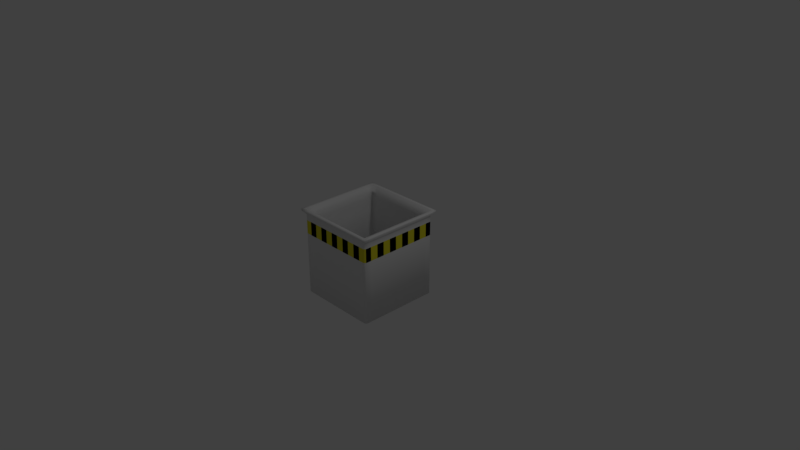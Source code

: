 # Source: pit.blend  (saved by Blender 2.79.0; exported with 4.5.12 LTS)
import bpy
from mathutils import Matrix  # noqa: F401  (used for matrix-valued properties, if any)

bpy.ops.wm.read_factory_settings(use_empty=True)
scene = bpy.context.scene
scene.name = 'Scene'

# ---- collections
col_collection_1 = bpy.data.collections.new('Collection 1'); scene.collection.children.link(col_collection_1)

# ---- materials (node trees are filled in below, after node groups)
mat_yellow = bpy.data.materials.new('Yellow')
mat_yellow.alpha_threshold = 0.0
mat_yellow.use_transparent_shadow = False
mat_yellow.diffuse_color = (0.7991, 0.7329, 0.03068, 1.0)
mat_yellow.roughness = 0.5
mat_black = bpy.data.materials.new('Black')
mat_black.alpha_threshold = 0.0
mat_black.use_transparent_shadow = False
mat_black.diffuse_color = (0.0, 0.0, 0.0, 1.0)
mat_black.roughness = 0.5
mat_metal = bpy.data.materials.new('Metal')
mat_metal.alpha_threshold = 0.0
mat_metal.use_transparent_shadow = False
mat_metal.diffuse_color = (0.7991, 0.7991, 0.7991, 1.0)
mat_metal.roughness = 0.5
mat_metal.specular_intensity = 0.5692

# ---- material node trees

# ---- world
world_world = bpy.data.worlds.new('World'); scene.world = world_world
world_world.color = (0.05088, 0.05088, 0.05088)
world_world.use_sun_shadow = False
world_world.sun_shadow_jitter_overblur = 0.0
world_world.cycles.sampling_method = 'MANUAL'

# ---- cameras
cam_camera = bpy.data.cameras.new('Camera')
cam_camera.clip_end = 100.0
cam_camera.lens = 35.0
cam_camera.sensor_width = 32.0
cam_camera.sensor_height = 18.0
cam_camera.ortho_scale = 7.314
cam_camera.dof.focus_distance = 0.0
cam_camera.dof.aperture_fstop = 128.0

# ---- lights
light_lamp = bpy.data.lights.new('Lamp', 'POINT')
light_lamp.transmission_factor = 0.0
light_lamp.cutoff_distance = 30.0
light_lamp.energy = 100.0
light_lamp.shadow_buffer_clip_start = 1.001
light_lamp.shadow_soft_size = 0.1
light_lamp.shadow_maximum_resolution = 0.006
light_lamp.use_absolute_resolution = True

# ---- meshes
me_cube_001 = bpy.data.meshes.new('Cube.001')
me_cube_001.from_pydata([(-0.9, -0.9, 1.0), (-0.9, 0.9, 1.0), (0.9, 0.9, 1.0), (0.9, -0.9, 1.0), (-0.9, -0.9, -1.0), (0.9, -0.9, -1.0), (0.9, 0.9, -1.0), (-0.9, 0.9, -1.0), (-0.9922, -0.9922, 1.124), (-0.9922, 0.9922, 1.124), (0.9922, 0.9922, 1.124), (0.9922, -0.9922, 1.124), (0.9, -0.9, 0.8556), (0.9, -0.9, 0.5204), (0.9, 0.9, 0.8556), (0.9, 0.9, 0.5204), (-0.9, 0.9, 0.8556), (-0.9, 0.9, 0.5204), (-0.9, -0.9, 0.8556), (-0.9, -0.9, 0.5204), (1.0, -0.8182, -1.0), (1.0, -0.6364, -1.0), (1.0, -0.4545, -1.0), (1.0, -0.2727, -1.0), (1.0, -0.09091, -1.0), (1.0, 0.09091, -1.0), (1.0, 0.2727, -1.0), (1.0, 0.4545, -1.0), (1.0, 0.6364, -1.0), (1.0, 0.8182, -1.0), (1.0, 0.8182, 1.0), (1.0, 0.6364, 1.0), (1.0, 0.4545, 1.0), (1.0, 0.2727, 1.0), (1.0, 0.09091, 1.0), (1.0, -0.09091, 1.0), (1.0, -0.2727, 1.0), (1.0, -0.4545, 1.0), (1.0, -0.6364, 1.0), (1.0, -0.8182, 1.0), (0.9, 0.7364, 1.0), (0.9, 0.5727, 1.0), (0.9, 0.4091, 1.0), (0.9, 0.2455, 1.0), (0.9, 0.08182, 1.0), (0.9, -0.08182, 1.0), (0.9, -0.2455, 1.0), (0.9, -0.4091, 1.0), (0.9, -0.5727, 1.0), (0.9, -0.7364, 1.0), (0.9, -0.7364, -1.0), (0.9, -0.5727, -1.0), (0.9, -0.4091, -1.0), (0.9, -0.2455, -1.0), (0.9, -0.08182, -1.0), (0.9, 0.08182, -1.0), (0.9, 0.2455, -1.0), (0.9, 0.4091, -1.0), (0.9, 0.5727, -1.0), (0.9, 0.7364, -1.0), (0.9922, 0.8118, 1.124), (0.9922, 0.6314, 1.124), (0.9922, 0.451, 1.124), (0.9922, 0.2706, 1.124), (0.9922, 0.0902, 1.124), (0.9922, -0.0902, 1.124), (0.9922, -0.2706, 1.124), (0.9922, -0.451, 1.124), (0.9922, -0.6314, 1.124), (0.9922, -0.8118, 1.124), (0.9, -0.7364, 0.8556), (0.9, -0.5727, 0.8556), (0.9, -0.4091, 0.8556), (0.9, -0.2455, 0.8556), (0.9, -0.08182, 0.8556), (0.9, 0.08182, 0.8556), (0.9, 0.2455, 0.8556), (0.9, 0.4091, 0.8556), (0.9, 0.5727, 0.8556), (0.9, 0.7364, 0.8556), (0.9, 0.7364, 0.5204), (0.9, 0.5727, 0.5204), (0.9, 0.4091, 0.5204), (0.9, 0.2455, 0.5204), (0.9, 0.08182, 0.5204), (0.9, -0.08182, 0.5204), (0.9, -0.2455, 0.5204), (0.9, -0.4091, 0.5204), (0.9, -0.5727, 0.5204), (0.9, -0.7364, 0.5204), (1.0, -0.8182, 0.8556), (1.0, -0.6364, 0.8556), (1.0, -0.4545, 0.8556), (1.0, -0.2727, 0.8556), (1.0, -0.09091, 0.8556), (1.0, 0.09091, 0.8556), (1.0, 0.2727, 0.8556), (1.0, 0.4545, 0.8556), (1.0, 0.6364, 0.8556), (1.0, 0.8182, 0.8556), (1.0, 0.8182, 0.5204), (1.0, 0.6364, 0.5204), (1.0, 0.4545, 0.5204), (1.0, 0.2727, 0.5204), (1.0, 0.09091, 0.5204), (1.0, -0.09091, 0.5204), (1.0, -0.2727, 0.5204), (1.0, -0.4545, 0.5204), (1.0, -0.6364, 0.5204), (1.0, -0.8182, 0.5204), (-0.8182, -1.0, -1.0), (-0.6364, -1.0, -1.0), (-0.4545, -1.0, -1.0), (-0.2727, -1.0, -1.0), (-0.09091, -1.0, -1.0), (0.09091, -1.0, -1.0), (0.2727, -1.0, -1.0), (0.4545, -1.0, -1.0), (0.6364, -1.0, -1.0), (0.8182, -1.0, -1.0), (0.8182, -1.0, 1.0), (0.6364, -1.0, 1.0), (0.4545, -1.0, 1.0), (0.2727, -1.0, 1.0), (0.09091, -1.0, 1.0), (-0.09091, -1.0, 1.0), (-0.2727, -1.0, 1.0), (-0.4545, -1.0, 1.0), (-0.6364, -1.0, 1.0), (-0.8182, -1.0, 1.0), (0.7364, -0.9, 1.0), (0.5727, -0.9, 1.0), (0.4091, -0.9, 1.0), (0.2455, -0.9, 1.0), (0.08182, -0.9, 1.0), (-0.08182, -0.9, 1.0), (-0.2455, -0.9, 1.0), (-0.4091, -0.9, 1.0), (-0.5727, -0.9, 1.0), (-0.7364, -0.9, 1.0), (-0.7364, -0.9, -1.0), (-0.5727, -0.9, -1.0), (-0.4091, -0.9, -1.0), (-0.2455, -0.9, -1.0), (-0.08182, -0.9, -1.0), (0.08182, -0.9, -1.0), (0.2455, -0.9, -1.0), (0.4091, -0.9, -1.0), (0.5727, -0.9, -1.0), (0.7364, -0.9, -1.0), (0.8118, -0.9922, 1.124), (0.6314, -0.9922, 1.124), (0.451, -0.9922, 1.124), (0.2706, -0.9922, 1.124), (0.0902, -0.9922, 1.124), (-0.0902, -0.9922, 1.124), (-0.2706, -0.9922, 1.124), (-0.451, -0.9922, 1.124), (-0.6314, -0.9922, 1.124), (-0.8118, -0.9922, 1.124), (0.8182, -1.0, 0.8556), (0.6364, -1.0, 0.8556), (0.4545, -1.0, 0.8556), (0.2727, -1.0, 0.8556), (0.09091, -1.0, 0.8556), (-0.09091, -1.0, 0.8556), (-0.2727, -1.0, 0.8556), (-0.4545, -1.0, 0.8556), (-0.6364, -1.0, 0.8556), (-0.8182, -1.0, 0.8556), (0.8182, -1.0, 0.5204), (0.6364, -1.0, 0.5204), (0.4545, -1.0, 0.5204), (0.2727, -1.0, 0.5204), (0.09091, -1.0, 0.5204), (-0.09091, -1.0, 0.5204), (-0.2727, -1.0, 0.5204), (-0.4545, -1.0, 0.5204), (-0.6364, -1.0, 0.5204), (-0.8182, -1.0, 0.5204), (0.7364, -0.9, 0.8556), (0.5727, -0.9, 0.8556), (0.4091, -0.9, 0.8556), (0.2455, -0.9, 0.8556), (0.08182, -0.9, 0.8556), (-0.08182, -0.9, 0.8556), (-0.2455, -0.9, 0.8556), (-0.4091, -0.9, 0.8556), (-0.5727, -0.9, 0.8556), (-0.7364, -0.9, 0.8556), (0.7364, -0.9, 0.5204), (0.5727, -0.9, 0.5204), (0.4091, -0.9, 0.5204), (0.2455, -0.9, 0.5204), (0.08182, -0.9, 0.5204), (-0.08182, -0.9, 0.5204), (-0.2455, -0.9, 0.5204), (-0.4091, -0.9, 0.5204), (-0.5727, -0.9, 0.5204), (-0.7364, -0.9, 0.5204), (-1.0, 0.8182, -1.0), (-1.0, 0.6364, -1.0), (-1.0, 0.4545, -1.0), (-1.0, 0.2727, -1.0), (-1.0, 0.09091, -1.0), (-1.0, -0.09091, -1.0), (-1.0, -0.2727, -1.0), (-1.0, -0.4545, -1.0), (-1.0, -0.6364, -1.0), (-1.0, -0.8182, -1.0), (-1.0, -0.8182, 1.0), (-1.0, -0.6364, 1.0), (-1.0, -0.4545, 1.0), (-1.0, -0.2727, 1.0), (-1.0, -0.09091, 1.0), (-1.0, 0.09091, 1.0), (-1.0, 0.2727, 1.0), (-1.0, 0.4545, 1.0), (-1.0, 0.6364, 1.0), (-1.0, 0.8182, 1.0), (-0.9, -0.7364, 1.0), (-0.9, -0.5727, 1.0), (-0.9, -0.4091, 1.0), (-0.9, -0.2455, 1.0), (-0.9, -0.08182, 1.0), (-0.9, 0.08182, 1.0), (-0.9, 0.2455, 1.0), (-0.9, 0.4091, 1.0), (-0.9, 0.5727, 1.0), (-0.9, 0.7364, 1.0), (-0.9, 0.7364, -1.0), (-0.9, 0.5727, -1.0), (-0.9, 0.4091, -1.0), (-0.9, 0.2455, -1.0), (-0.9, 0.08182, -1.0), (-0.9, -0.08182, -1.0), (-0.9, -0.2455, -1.0), (-0.9, -0.4091, -1.0), (-0.9, -0.5727, -1.0), (-0.9, -0.7364, -1.0), (-0.9922, -0.8118, 1.124), (-0.9922, -0.6314, 1.124), (-0.9922, -0.451, 1.124), (-0.9922, -0.2706, 1.124), (-0.9922, -0.0902, 1.124), (-0.9922, 0.0902, 1.124), (-0.9922, 0.2706, 1.124), (-0.9922, 0.451, 1.124), (-0.9922, 0.6314, 1.124), (-0.9922, 0.8118, 1.124), (-0.9, -0.7364, 0.8556), (-0.9, -0.5727, 0.8556), (-0.9, -0.4091, 0.8556), (-0.9, -0.2455, 0.8556), (-0.9, -0.08182, 0.8556), (-0.9, 0.08182, 0.8556), (-0.9, 0.2455, 0.8556), (-0.9, 0.4091, 0.8556), (-0.9, 0.5727, 0.8556), (-0.9, 0.7364, 0.8556), (-0.9, 0.7364, 0.5204), (-0.9, 0.5727, 0.5204), (-0.9, 0.4091, 0.5204), (-0.9, 0.2455, 0.5204), (-0.9, 0.08182, 0.5204), (-0.9, -0.08182, 0.5204), (-0.9, -0.2455, 0.5204), (-0.9, -0.4091, 0.5204), (-0.9, -0.5727, 0.5204), (-0.9, -0.7364, 0.5204), (-1.0, -0.8182, 0.8556), (-1.0, -0.6364, 0.8556), (-1.0, -0.4545, 0.8556), (-1.0, -0.2727, 0.8556), (-1.0, -0.09091, 0.8556), (-1.0, 0.09091, 0.8556), (-1.0, 0.2727, 0.8556), (-1.0, 0.4545, 0.8556), (-1.0, 0.6364, 0.8556), (-1.0, 0.8182, 0.8556), (-1.0, 0.8182, 0.5204), (-1.0, 0.6364, 0.5204), (-1.0, 0.4545, 0.5204), (-1.0, 0.2727, 0.5204), (-1.0, 0.09091, 0.5204), (-1.0, -0.09091, 0.5204), (-1.0, -0.2727, 0.5204), (-1.0, -0.4545, 0.5204), (-1.0, -0.6364, 0.5204), (-1.0, -0.8182, 0.5204), (0.8182, 1.0, -1.0), (0.6364, 1.0, -1.0), (0.4545, 1.0, -1.0), (0.2727, 1.0, -1.0), (0.09091, 1.0, -1.0), (-0.09091, 1.0, -1.0), (-0.2727, 1.0, -1.0), (-0.4545, 1.0, -1.0), (-0.6364, 1.0, -1.0), (-0.8182, 1.0, -1.0), (-0.8182, 1.0, 1.0), (-0.6364, 1.0, 1.0), (-0.4545, 1.0, 1.0), (-0.2727, 1.0, 1.0), (-0.09091, 1.0, 1.0), (0.09091, 1.0, 1.0), (0.2727, 1.0, 1.0), (0.4545, 1.0, 1.0), (0.6364, 1.0, 1.0), (0.8182, 1.0, 1.0), (-0.7364, 0.9, 1.0), (-0.5727, 0.9, 1.0), (-0.4091, 0.9, 1.0), (-0.2455, 0.9, 1.0), (-0.08182, 0.9, 1.0), (0.08182, 0.9, 1.0), (0.2455, 0.9, 1.0), (0.4091, 0.9, 1.0), (0.5727, 0.9, 1.0), (0.7364, 0.9, 1.0), (0.7364, 0.9, -1.0), (0.5727, 0.9, -1.0), (0.4091, 0.9, -1.0), (0.2455, 0.9, -1.0), (0.08182, 0.9, -1.0), (-0.08182, 0.9, -1.0), (-0.2455, 0.9, -1.0), (-0.4091, 0.9, -1.0), (-0.5727, 0.9, -1.0), (-0.7364, 0.9, -1.0), (-0.8118, 0.9922, 1.124), (-0.6314, 0.9922, 1.124), (-0.451, 0.9922, 1.124), (-0.2706, 0.9922, 1.124), (-0.0902, 0.9922, 1.124), (0.0902, 0.9922, 1.124), (0.2706, 0.9922, 1.124), (0.451, 0.9922, 1.124), (0.6314, 0.9922, 1.124), (0.8118, 0.9922, 1.124), (0.7364, 0.9, 0.8556), (0.5727, 0.9, 0.8556), (0.4091, 0.9, 0.8556), (0.2455, 0.9, 0.8556), (0.08182, 0.9, 0.8556), (-0.08182, 0.9, 0.8556), (-0.2455, 0.9, 0.8556), (-0.4091, 0.9, 0.8556), (-0.5727, 0.9, 0.8556), (-0.7364, 0.9, 0.8556), (-0.7364, 0.9, 0.5204), (-0.5727, 0.9, 0.5204), (-0.4091, 0.9, 0.5204), (-0.2455, 0.9, 0.5204), (-0.08182, 0.9, 0.5204), (0.08182, 0.9, 0.5204), (0.2455, 0.9, 0.5204), (0.4091, 0.9, 0.5204), (0.5727, 0.9, 0.5204), (0.7364, 0.9, 0.5204), (0.8182, 1.0, 0.8556), (0.6364, 1.0, 0.8556), (0.4545, 1.0, 0.8556), (0.2727, 1.0, 0.8556), (0.09091, 1.0, 0.8556), (-0.09091, 1.0, 0.8556), (-0.2727, 1.0, 0.8556), (-0.4545, 1.0, 0.8556), (-0.6364, 1.0, 0.8556), (-0.8182, 1.0, 0.8556), (0.8182, 1.0, 0.5204), (0.6364, 1.0, 0.5204), (0.4545, 1.0, 0.5204), (0.2727, 1.0, 0.5204), (0.09091, 1.0, 0.5204), (-0.09091, 1.0, 0.5204), (-0.2727, 1.0, 0.5204), (-0.4545, 1.0, 0.5204), (-0.6364, 1.0, 0.5204), (-0.8182, 1.0, 0.5204), (-0.9614, -1.0, -1.0), (-1.0, -0.9614, -1.0), (-0.9747, -0.9747, -1.0), (-0.9614, -1.0, 1.0), (-1.0, -0.9614, 1.0), (-1.0, 0.9614, -1.0), (-0.9614, 1.0, -1.0), (-0.9747, 0.9747, -1.0), (-0.9614, 1.0, 1.0), (-1.0, 0.9614, 1.0), (1.0, -0.9614, -1.0), (0.9614, -1.0, -1.0), (0.9747, -0.9747, -1.0), (0.9614, -1.0, 1.0), (1.0, -0.9614, 1.0), (0.9614, 1.0, -1.0), (1.0, 0.9614, -1.0), (0.9747, 0.9747, -1.0), (1.0, 0.9614, 1.0), (0.9614, 1.0, 1.0), (-1.041, -1.08, 1.096), (-1.067, -1.067, 1.124), (-1.08, -1.041, 1.096), (-1.08, 1.041, 1.096), (-1.067, 1.067, 1.124), (-1.041, 1.08, 1.096), (1.041, 1.08, 1.096), (1.067, 1.067, 1.124), (1.08, 1.041, 1.096), (1.08, -1.041, 1.096), (1.067, -1.067, 1.124), (1.041, -1.08, 1.096), (-0.9614, 1.0, 0.8556), (-1.0, 0.9614, 0.8556), (-1.0, 0.9614, 0.5204), (-0.9614, 1.0, 0.5204), (1.0, 0.9614, 0.8556), (0.9614, 1.0, 0.8556), (0.9614, 1.0, 0.5204), (1.0, 0.9614, 0.5204), (0.9614, -1.0, 0.8556), (1.0, -0.9614, 0.8556), (1.0, -0.9614, 0.5204), (0.9614, -1.0, 0.5204), (-0.9614, -1.0, 0.5204), (-1.0, -0.9614, 0.5204), (-1.0, -0.9614, 0.8556), (-0.9614, -1.0, 0.8556), (1.067, 0.8726, 1.124), (1.08, 0.8833, 1.096), (1.067, 0.6787, 1.124), (1.08, 0.687, 1.096), (1.067, 0.4848, 1.124), (1.08, 0.4907, 1.096), (1.067, 0.2909, 1.124), (1.08, 0.2944, 1.096), (1.067, 0.09696, 1.124), (1.08, 0.09814, 1.096), (1.067, -0.09696, 1.124), (1.08, -0.09814, 1.096), (1.067, -0.2909, 1.124), (1.08, -0.2944, 1.096), (1.067, -0.4848, 1.124), (1.08, -0.4907, 1.096), (1.067, -0.6787, 1.124), (1.08, -0.687, 1.096), (1.08, -0.8833, 1.096), (1.067, -0.8726, 1.124), (0.8726, -1.067, 1.124), (0.8833, -1.08, 1.096), (0.6787, -1.067, 1.124), (0.687, -1.08, 1.096), (0.4848, -1.067, 1.124), (0.4907, -1.08, 1.096), (0.2909, -1.067, 1.124), (0.2944, -1.08, 1.096), (0.09696, -1.067, 1.124), (0.09814, -1.08, 1.096), (-0.09696, -1.067, 1.124), (-0.09814, -1.08, 1.096), (-0.2909, -1.067, 1.124), (-0.2944, -1.08, 1.096), (-0.4848, -1.067, 1.124), (-0.4907, -1.08, 1.096), (-0.6787, -1.067, 1.124), (-0.687, -1.08, 1.096), (-0.8833, -1.08, 1.096), (-0.8726, -1.067, 1.124), (-1.067, -0.8726, 1.124), (-1.08, -0.8833, 1.096), (-1.067, -0.6787, 1.124), (-1.08, -0.687, 1.096), (-1.067, -0.4848, 1.124), (-1.08, -0.4907, 1.096), (-1.067, -0.2909, 1.124), (-1.08, -0.2944, 1.096), (-1.067, -0.09696, 1.124), (-1.08, -0.09814, 1.096), (-1.067, 0.09696, 1.124), (-1.08, 0.09814, 1.096), (-1.067, 0.2909, 1.124), (-1.08, 0.2944, 1.096), (-1.067, 0.4848, 1.124), (-1.08, 0.4907, 1.096), (-1.067, 0.6787, 1.124), (-1.08, 0.687, 1.096), (-1.08, 0.8833, 1.096), (-1.067, 0.8726, 1.124), (-0.8726, 1.067, 1.124), (-0.8833, 1.08, 1.096), (-0.6787, 1.067, 1.124), (-0.687, 1.08, 1.096), (-0.4848, 1.067, 1.124), (-0.4907, 1.08, 1.096), (-0.2909, 1.067, 1.124), (-0.2944, 1.08, 1.096), (-0.09696, 1.067, 1.124), (-0.09814, 1.08, 1.096), (0.09696, 1.067, 1.124), (0.09814, 1.08, 1.096), (0.2909, 1.067, 1.124), (0.2944, 1.08, 1.096), (0.4848, 1.067, 1.124), (0.4907, 1.08, 1.096), (0.6787, 1.067, 1.124), (0.687, 1.08, 1.096), (0.8833, 1.08, 1.096), (0.8726, 1.067, 1.124)], [], [(389, 219, 486, 403), (399, 309, 506, 406), (394, 39, 446, 409), (4, 382, 381, 209, 239), (290, 370, 418, 395), (139, 0, 8, 159), (20, 109, 422, 390), (417, 360, 309, 399), (229, 1, 9, 249), (49, 3, 11, 69), (229, 259, 16, 1), (200, 280, 414, 385), (50, 20, 390, 392, 5), (319, 340, 14, 2), (49, 70, 12, 3), (139, 189, 18, 0), (410, 447, 69, 11), (404, 487, 249, 9), (414, 280, 279, 413), (407, 507, 339, 10), (319, 2, 10, 339), (386, 415, 379, 299), (421, 90, 39, 394), (413, 279, 219, 389), (349, 16, 17, 350), (350, 17, 7, 329), (383, 129, 466, 400), (250, 18, 19, 269), (269, 19, 4, 239), (31, 30, 429, 431), (169, 129, 383, 427), (79, 14, 15, 80), (80, 15, 6, 59), (418, 370, 360, 417), (391, 423, 170, 119), (180, 12, 13, 190), (190, 13, 5, 149), (160, 170, 423, 420), (401, 467, 159, 8), (420, 393, 120, 160), (90, 91, 38, 39), (91, 92, 37, 38), (92, 93, 36, 37), (93, 94, 35, 36), (94, 95, 34, 35), (95, 96, 33, 34), (96, 97, 32, 33), (97, 98, 31, 32), (98, 99, 30, 31), (427, 424, 179, 169), (109, 108, 91, 90), (108, 107, 92, 91), (107, 106, 93, 92), (106, 105, 94, 93), (105, 104, 95, 94), (104, 103, 96, 95), (103, 102, 97, 96), (102, 101, 98, 97), (101, 100, 99, 98), (13, 89, 50, 5), (89, 88, 51, 50), (88, 87, 52, 51), (87, 86, 53, 52), (86, 85, 54, 53), (85, 84, 55, 54), (84, 83, 56, 55), (83, 82, 57, 56), (82, 81, 58, 57), (81, 80, 59, 58), (12, 70, 89, 13), (70, 71, 88, 89), (71, 72, 87, 88), (72, 73, 86, 87), (73, 74, 85, 86), (74, 75, 84, 85), (75, 76, 83, 84), (76, 77, 82, 83), (77, 78, 81, 82), (78, 79, 80, 81), (448, 410, 11, 150), (450, 448, 150, 151), (39, 38, 445, 446), (38, 37, 443, 445), (37, 36, 441, 443), (36, 35, 439, 441), (35, 34, 437, 439), (34, 33, 435, 437), (33, 32, 433, 435), (32, 31, 431, 433), (2, 14, 79, 40), (40, 79, 78, 41), (41, 78, 77, 42), (42, 77, 76, 43), (43, 76, 75, 44), (44, 75, 74, 45), (45, 74, 73, 46), (46, 73, 72, 47), (47, 72, 71, 48), (48, 71, 70, 49), (2, 40, 60, 10), (40, 41, 61, 60), (41, 42, 62, 61), (42, 43, 63, 62), (43, 44, 64, 63), (44, 45, 65, 64), (45, 46, 66, 65), (46, 47, 67, 66), (47, 48, 68, 67), (48, 49, 69, 68), (120, 393, 411, 449), (447, 444, 68, 69), (444, 442, 67, 68), (442, 440, 66, 67), (440, 438, 65, 66), (438, 436, 64, 65), (436, 434, 63, 64), (434, 432, 62, 63), (432, 430, 61, 62), (430, 428, 60, 61), (290, 395, 397, 6, 320), (59, 29, 28, 58), (58, 28, 27, 57), (57, 27, 26, 56), (56, 26, 25, 55), (55, 25, 24, 54), (54, 24, 23, 53), (53, 23, 22, 52), (52, 22, 21, 51), (51, 21, 20, 50), (6, 397, 396, 29, 59), (29, 100, 101, 28), (28, 101, 102, 27), (27, 102, 103, 26), (26, 103, 104, 25), (25, 104, 105, 24), (24, 105, 106, 23), (23, 106, 107, 22), (22, 107, 108, 21), (21, 108, 109, 20), (422, 109, 90, 421), (289, 425, 426, 270), (169, 179, 178, 168), (168, 178, 177, 167), (167, 177, 176, 166), (166, 176, 175, 165), (165, 175, 174, 164), (164, 174, 173, 163), (163, 173, 172, 162), (162, 172, 171, 161), (161, 171, 170, 160), (19, 199, 140, 4), (199, 198, 141, 140), (198, 197, 142, 141), (197, 196, 143, 142), (196, 195, 144, 143), (195, 194, 145, 144), (194, 193, 146, 145), (193, 192, 147, 146), (192, 191, 148, 147), (191, 190, 149, 148), (18, 189, 199, 19), (189, 188, 198, 199), (188, 187, 197, 198), (187, 186, 196, 197), (186, 185, 195, 196), (185, 184, 194, 195), (184, 183, 193, 194), (183, 182, 192, 193), (182, 181, 191, 192), (181, 180, 190, 191), (396, 419, 100, 29), (160, 120, 121, 161), (161, 121, 122, 162), (162, 122, 123, 163), (163, 123, 124, 164), (164, 124, 125, 165), (165, 125, 126, 166), (166, 126, 127, 167), (167, 127, 128, 168), (168, 128, 129, 169), (210, 384, 402, 469), (470, 468, 240, 241), (467, 464, 158, 159), (464, 462, 157, 158), (462, 460, 156, 157), (460, 458, 155, 156), (458, 456, 154, 155), (456, 454, 153, 154), (454, 452, 152, 153), (452, 450, 151, 152), (468, 401, 8, 240), (129, 128, 465, 466), (128, 127, 463, 465), (127, 126, 461, 463), (126, 125, 459, 461), (125, 124, 457, 459), (124, 123, 455, 457), (123, 122, 453, 455), (122, 121, 451, 453), (121, 120, 449, 451), (3, 12, 180, 130), (130, 180, 181, 131), (131, 181, 182, 132), (132, 182, 183, 133), (133, 183, 184, 134), (134, 184, 185, 135), (135, 185, 186, 136), (136, 186, 187, 137), (137, 187, 188, 138), (138, 188, 189, 139), (270, 426, 384, 210), (110, 140, 141, 111), (111, 141, 142, 112), (112, 142, 143, 113), (113, 143, 144, 114), (114, 144, 145, 115), (115, 145, 146, 116), (116, 146, 147, 117), (117, 147, 148, 118), (118, 148, 149, 119), (3, 130, 150, 11), (130, 131, 151, 150), (131, 132, 152, 151), (132, 133, 153, 152), (133, 134, 154, 153), (134, 135, 155, 154), (135, 136, 156, 155), (136, 137, 157, 156), (137, 138, 158, 157), (138, 139, 159, 158), (119, 149, 5, 392, 391), (119, 170, 171, 118), (118, 171, 172, 117), (117, 172, 173, 116), (116, 173, 174, 115), (115, 174, 175, 114), (114, 175, 176, 113), (113, 176, 177, 112), (112, 177, 178, 111), (111, 178, 179, 110), (369, 412, 388, 300), (279, 278, 218, 219), (278, 277, 217, 218), (277, 276, 216, 217), (276, 275, 215, 216), (275, 274, 214, 215), (274, 273, 213, 214), (273, 272, 212, 213), (272, 271, 211, 212), (271, 270, 210, 211), (379, 415, 412, 369), (280, 281, 278, 279), (281, 282, 277, 278), (282, 283, 276, 277), (283, 284, 275, 276), (284, 285, 274, 275), (285, 286, 273, 274), (286, 287, 272, 273), (287, 288, 271, 272), (288, 289, 270, 271), (17, 260, 230, 7), (260, 261, 231, 230), (261, 262, 232, 231), (262, 263, 233, 232), (263, 264, 234, 233), (264, 265, 235, 234), (265, 266, 236, 235), (266, 267, 237, 236), (267, 268, 238, 237), (268, 269, 239, 238), (16, 259, 260, 17), (259, 258, 261, 260), (258, 257, 262, 261), (257, 256, 263, 262), (256, 255, 264, 263), (255, 254, 265, 264), (254, 253, 266, 265), (253, 252, 267, 266), (252, 251, 268, 267), (251, 250, 269, 268), (300, 388, 405, 489), (490, 488, 330, 331), (487, 484, 248, 249), (484, 482, 247, 248), (482, 480, 246, 247), (480, 478, 245, 246), (478, 476, 244, 245), (476, 474, 243, 244), (474, 472, 242, 243), (472, 470, 241, 242), (488, 404, 9, 330), (219, 218, 485, 486), (218, 217, 483, 485), (217, 216, 481, 483), (216, 215, 479, 481), (215, 214, 477, 479), (214, 213, 475, 477), (213, 212, 473, 475), (212, 211, 471, 473), (211, 210, 469, 471), (380, 382, 4, 140, 110), (239, 209, 208, 238), (238, 208, 207, 237), (237, 207, 206, 236), (236, 206, 205, 235), (235, 205, 204, 234), (234, 204, 203, 233), (233, 203, 202, 232), (232, 202, 201, 231), (231, 201, 200, 230), (0, 18, 250, 220), (220, 250, 251, 221), (221, 251, 252, 222), (222, 252, 253, 223), (223, 253, 254, 224), (224, 254, 255, 225), (225, 255, 256, 226), (226, 256, 257, 227), (227, 257, 258, 228), (228, 258, 259, 229), (0, 220, 240, 8), (220, 221, 241, 240), (221, 222, 242, 241), (222, 223, 243, 242), (223, 224, 244, 243), (224, 225, 245, 244), (225, 226, 246, 245), (226, 227, 247, 246), (227, 228, 248, 247), (228, 229, 249, 248), (110, 179, 424, 380), (209, 289, 288, 208), (208, 288, 287, 207), (207, 287, 286, 206), (206, 286, 285, 205), (205, 285, 284, 204), (204, 284, 283, 203), (203, 283, 282, 202), (202, 282, 281, 201), (201, 281, 280, 200), (99, 416, 398, 30), (360, 361, 308, 309), (361, 362, 307, 308), (362, 363, 306, 307), (363, 364, 305, 306), (364, 365, 304, 305), (365, 366, 303, 304), (366, 367, 302, 303), (367, 368, 301, 302), (368, 369, 300, 301), (100, 419, 416, 99), (370, 371, 361, 360), (371, 372, 362, 361), (372, 373, 363, 362), (373, 374, 364, 363), (374, 375, 365, 364), (375, 376, 366, 365), (376, 377, 367, 366), (377, 378, 368, 367), (378, 379, 369, 368), (15, 359, 320, 6), (359, 358, 321, 320), (358, 357, 322, 321), (357, 356, 323, 322), (356, 355, 324, 323), (355, 354, 325, 324), (354, 353, 326, 325), (353, 352, 327, 326), (352, 351, 328, 327), (351, 350, 329, 328), (14, 340, 359, 15), (340, 341, 358, 359), (341, 342, 357, 358), (342, 343, 356, 357), (343, 344, 355, 356), (344, 345, 354, 355), (345, 346, 353, 354), (346, 347, 352, 353), (347, 348, 351, 352), (348, 349, 350, 351), (30, 398, 408, 429), (507, 504, 338, 339), (504, 502, 337, 338), (502, 500, 336, 337), (500, 498, 335, 336), (498, 496, 334, 335), (496, 494, 333, 334), (494, 492, 332, 333), (492, 490, 331, 332), (1, 310, 330, 9), (310, 311, 331, 330), (311, 312, 332, 331), (312, 313, 333, 332), (313, 314, 334, 333), (314, 315, 335, 334), (315, 316, 336, 335), (316, 317, 337, 336), (317, 318, 338, 337), (318, 319, 339, 338), (428, 407, 10, 60), (309, 308, 505, 506), (308, 307, 503, 505), (307, 306, 501, 503), (306, 305, 499, 501), (305, 304, 497, 499), (304, 303, 495, 497), (303, 302, 493, 495), (302, 301, 491, 493), (301, 300, 489, 491), (1, 16, 349, 310), (310, 349, 348, 311), (311, 348, 347, 312), (312, 347, 346, 313), (313, 346, 345, 314), (314, 345, 344, 315), (315, 344, 343, 316), (316, 343, 342, 317), (317, 342, 341, 318), (318, 341, 340, 319), (230, 200, 385, 387, 7), (299, 298, 328, 329), (298, 297, 327, 328), (297, 296, 326, 327), (296, 295, 325, 326), (295, 294, 324, 325), (294, 293, 323, 324), (293, 292, 322, 323), (292, 291, 321, 322), (291, 290, 320, 321), (387, 386, 299, 329, 7), (299, 379, 378, 298), (298, 378, 377, 297), (297, 377, 376, 296), (296, 376, 375, 295), (295, 375, 374, 294), (294, 374, 373, 293), (293, 373, 372, 292), (292, 372, 371, 291), (291, 371, 370, 290), (380, 381, 382), (385, 386, 387), (390, 391, 392), (395, 396, 397), (400, 401, 402), (403, 404, 405), (406, 407, 408), (409, 410, 411), (427, 383, 384, 426), (415, 386, 385, 414), (419, 396, 395, 418), (423, 391, 390, 422), (487, 404, 403, 486), (507, 407, 406, 506), (447, 410, 409, 446), (467, 401, 400, 466), (399, 406, 408, 398), (411, 393, 394, 409), (383, 400, 402, 384), (405, 388, 389, 403), (388, 412, 413, 389), (412, 415, 414, 413), (398, 416, 417, 399), (416, 419, 418, 417), (393, 420, 421, 394), (420, 423, 422, 421), (380, 424, 425, 381), (424, 427, 426, 425), (407, 428, 429, 408), (428, 430, 431, 429), (430, 432, 433, 431), (432, 434, 435, 433), (434, 436, 437, 435), (436, 438, 439, 437), (438, 440, 441, 439), (440, 442, 443, 441), (442, 444, 445, 443), (444, 447, 446, 445), (410, 448, 449, 411), (448, 450, 451, 449), (450, 452, 453, 451), (452, 454, 455, 453), (454, 456, 457, 455), (456, 458, 459, 457), (458, 460, 461, 459), (460, 462, 463, 461), (462, 464, 465, 463), (464, 467, 466, 465), (401, 468, 469, 402), (468, 470, 471, 469), (470, 472, 473, 471), (472, 474, 475, 473), (474, 476, 477, 475), (476, 478, 479, 477), (478, 480, 481, 479), (480, 482, 483, 481), (482, 484, 485, 483), (484, 487, 486, 485), (404, 488, 489, 405), (488, 490, 491, 489), (490, 492, 493, 491), (492, 494, 495, 493), (494, 496, 497, 495), (496, 498, 499, 497), (498, 500, 501, 499), (500, 502, 503, 501), (502, 504, 505, 503), (504, 507, 506, 505), (381, 425, 289, 209)])
me_cube_001.polygons.foreach_set('use_smooth', [True] * 508)
me_cube_001.polygons.foreach_set('material_index', [2, 2, 2, 2, 2, 2, 2, 2, 2, 2, 2, 2, 2, 2, 2, 2, 2, 2, 1, 2, 2, 2, 2, 2, 2, 2, 2, 2, 2, 2, 2, 2, 2, 0, 2, 2, 2, 0, 2, 2, 2, 2, 2, 2, 2, 2, 2, 2, 2, 0, 0, 1, 0, 1, 0, 1, 0, 1, 0, 2, 2, 2, 2, 2, 2, 2, 2, 2, 2, 2, 2, 2, 2, 2, 2, 2, 2, 2, 2, 2, 2, 2, 2, 2, 2, 2, 2, 2, 2, 2, 2, 2, 2, 2, 2, 2, 2, 2, 2, 2, 2, 2, 2, 2, 2, 2, 2, 2, 2, 2, 2, 2, 2, 2, 2, 2, 2, 2, 2, 2, 2, 2, 2, 2, 2, 2, 2, 2, 2, 2, 2, 2, 2, 2, 2, 2, 2, 2, 2, 1, 1, 1, 0, 1, 0, 1, 0, 1, 0, 1, 2, 2, 2, 2, 2, 2, 2, 2, 2, 2, 2, 2, 2, 2, 2, 2, 2, 2, 2, 2, 2, 2, 2, 2, 2, 2, 2, 2, 2, 2, 2, 2, 2, 2, 2, 2, 2, 2, 2, 2, 2, 2, 2, 2, 2, 2, 2, 2, 2, 2, 2, 2, 2, 2, 2, 2, 2, 2, 2, 2, 2, 2, 2, 2, 2, 2, 2, 2, 2, 2, 2, 2, 2, 2, 2, 2, 2, 2, 2, 2, 2, 2, 2, 2, 2, 2, 2, 2, 2, 2, 2, 2, 2, 2, 2, 2, 2, 2, 2, 2, 0, 0, 1, 0, 1, 0, 1, 0, 1, 0, 2, 2, 2, 2, 2, 2, 2, 2, 2, 2, 2, 2, 2, 2, 2, 2, 2, 2, 2, 2, 2, 2, 2, 2, 2, 2, 2, 2, 2, 2, 2, 2, 2, 2, 2, 2, 2, 2, 2, 2, 2, 2, 2, 2, 2, 2, 2, 2, 2, 2, 2, 2, 2, 2, 2, 2, 2, 2, 2, 2, 2, 2, 2, 2, 2, 2, 2, 2, 2, 2, 2, 2, 2, 2, 2, 2, 2, 2, 2, 2, 2, 2, 2, 2, 2, 2, 2, 2, 2, 2, 1, 1, 0, 1, 0, 1, 0, 1, 0, 1, 2, 2, 2, 2, 2, 2, 2, 2, 2, 2, 2, 2, 2, 2, 2, 2, 2, 2, 2, 2, 2, 2, 2, 2, 2, 2, 2, 2, 2, 2, 2, 2, 2, 2, 2, 2, 2, 2, 2, 2, 2, 2, 2, 2, 2, 2, 2, 2, 2, 2, 2, 2, 2, 2, 2, 2, 2, 2, 2, 2, 2, 2, 2, 2, 2, 2, 2, 2, 2, 2, 2, 2, 2, 2, 2, 2, 2, 2, 2, 2, 2, 2, 2, 2, 2, 2, 2, 2, 2, 2, 2, 2, 2, 2, 2, 2, 2, 2, 2, 2, 0, 2, 1, 2, 0, 2, 0, 2, 2, 2, 2, 2, 2, 2, 2, 2, 2, 2, 2, 2, 2, 2, 2, 2, 2, 2, 2, 2, 2, 2, 2, 2, 2, 2, 2, 2, 2, 2, 2, 2, 2, 2, 2, 2, 2, 2, 2, 2])
me_cube_001.materials.append(mat_yellow)
me_cube_001.materials.append(mat_black)
me_cube_001.materials.append(mat_metal)
me_cube_001.use_remesh_preserve_volume = False
me_cube_001.use_remesh_preserve_attributes = False
me_cube_001.use_mirror_vertex_groups = False
me_cube_001.update()

# ---- objects
ob_cube = bpy.data.objects.new('Cube', me_cube_001)
ob_lamp = bpy.data.objects.new('Lamp', light_lamp)
ob_camera = bpy.data.objects.new('Camera', cam_camera)

# ---- transforms, parenting, visibility, modifiers, constraints
ob_cube.location = (0.0, 0.0, 0.0)
ob_cube.scale = (0.5609, 0.5609, 0.5609)
ob_cube.lineart.crease_threshold = 0.0
ob_lamp.location = (4.076, 1.005, 5.904)
ob_lamp.rotation_euler = (0.6503, 0.05522, 1.866)
ob_lamp.lock_rotations_4d = False
ob_lamp.empty_display_type = 'ARROWS'
ob_lamp.color = (0.0, 0.0, 0.0, 0.0)
ob_lamp.lineart.crease_threshold = 0.0
ob_camera.location = (7.481, -6.508, 5.344)
ob_camera.rotation_euler = (1.109, 0.0, 0.8149)
ob_camera.lock_rotations_4d = False
ob_camera.empty_display_type = 'ARROWS'
ob_camera.color = (0.0, 0.0, 0.0, 0.0)
ob_camera.display_type = 'WIRE'
ob_camera.lineart.crease_threshold = 0.0

# ---- collection membership
col_collection_1.objects.link(ob_cube)
col_collection_1.objects.link(ob_lamp)
col_collection_1.objects.link(ob_camera)

# ---- scene / render settings (as saved in the file)
scene.camera = ob_camera
scene.frame_start = 1; scene.frame_end = 250; scene.frame_set(239)
scene.render.engine = 'BLENDER_EEVEE_NEXT'
scene.render.resolution_percentage = 50
scene.render.dither_intensity = 0.0
scene.cycles.use_denoising = False
scene.cycles.samples = 128
scene.cycles.sampling_pattern = 'TABULATED_SOBOL'
scene.cycles.use_adaptive_sampling = False
scene.cycles.use_light_tree = False
scene.cycles.blur_glossy = 0.0
scene.cycles.sample_clamp_indirect = 0.0
scene.view_settings.view_transform = 'Standard'
bpy.context.view_layer.update()
